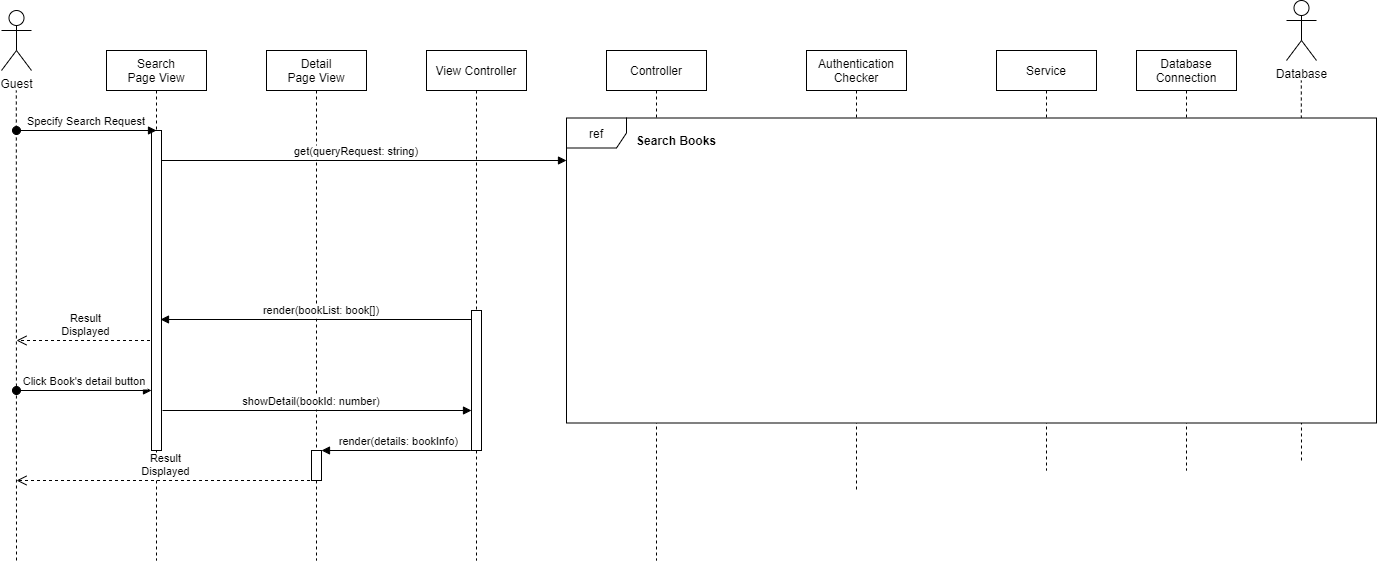

The diagram above was exported from draw.io. Its source (the exported page's mxGraphModel, read from the mxfile embedded in the PNG):
<mxGraphModel dx="2170" dy="1185" grid="1" gridSize="10" guides="1" tooltips="1" connect="1" arrows="1" fold="1" page="1" pageScale="1" pageWidth="850" pageHeight="1100" math="0" shadow="0">
  <root>
    <mxCell id="0" />
    <mxCell id="1" parent="0" />
    <mxCell id="3nuBFxr9cyL0pnOWT2aG-5" value="Controller" style="shape=umlLifeline;perimeter=lifelinePerimeter;container=1;collapsible=0;recursiveResize=0;rounded=0;shadow=0;strokeWidth=1;" parent="1" vertex="1">
      <mxGeometry x="300" y="80" width="100" height="510" as="geometry" />
    </mxCell>
    <mxCell id="UbQzmNmXMgYIMzrZBekG-3" value="Database&#10;Connection" style="shape=umlLifeline;perimeter=lifelinePerimeter;container=1;collapsible=0;recursiveResize=0;rounded=0;shadow=0;strokeWidth=1;" parent="1" vertex="1">
      <mxGeometry x="830" y="80" width="100" height="420" as="geometry" />
    </mxCell>
    <mxCell id="4oxMGhQ7KNxWNzPkbcb4-1" value="Service" style="shape=umlLifeline;perimeter=lifelinePerimeter;container=1;collapsible=0;recursiveResize=0;rounded=0;shadow=0;strokeWidth=1;" parent="1" vertex="1">
      <mxGeometry x="690" y="80" width="100" height="420" as="geometry" />
    </mxCell>
    <mxCell id="UbQzmNmXMgYIMzrZBekG-38" value="Authentication&#10;Checker" style="shape=umlLifeline;perimeter=lifelinePerimeter;container=1;collapsible=0;recursiveResize=0;rounded=0;shadow=0;strokeWidth=1;" parent="1" vertex="1">
      <mxGeometry x="500" y="80" width="100" height="440" as="geometry" />
    </mxCell>
    <mxCell id="3nuBFxr9cyL0pnOWT2aG-1" value="View Controller" style="shape=umlLifeline;perimeter=lifelinePerimeter;container=1;collapsible=0;recursiveResize=0;rounded=0;shadow=0;strokeWidth=1;" parent="1" vertex="1">
      <mxGeometry x="120" y="80" width="100" height="510" as="geometry" />
    </mxCell>
    <mxCell id="UbQzmNmXMgYIMzrZBekG-5" value="Guest" style="shape=umlActor;verticalLabelPosition=bottom;verticalAlign=top;html=1;outlineConnect=0;" parent="1" vertex="1">
      <mxGeometry x="-305" y="40" width="30" height="60" as="geometry" />
    </mxCell>
    <mxCell id="UbQzmNmXMgYIMzrZBekG-8" value="Database" style="shape=umlActor;verticalLabelPosition=bottom;verticalAlign=top;html=1;outlineConnect=0;" parent="1" vertex="1">
      <mxGeometry x="980" y="30" width="30" height="60" as="geometry" />
    </mxCell>
    <mxCell id="UbQzmNmXMgYIMzrZBekG-9" value="" style="endArrow=none;dashed=1;html=1;startArrow=none;" parent="1" edge="1">
      <mxGeometry width="50" height="50" relative="1" as="geometry">
        <mxPoint x="-290" y="590" as="sourcePoint" />
        <mxPoint x="-290.2" y="120" as="targetPoint" />
      </mxGeometry>
    </mxCell>
    <mxCell id="UbQzmNmXMgYIMzrZBekG-10" value="" style="endArrow=none;dashed=1;html=1;startArrow=none;" parent="1" edge="1">
      <mxGeometry width="50" height="50" relative="1" as="geometry">
        <mxPoint x="995" y="490" as="sourcePoint" />
        <mxPoint x="994.8" y="110" as="targetPoint" />
      </mxGeometry>
    </mxCell>
    <mxCell id="UbQzmNmXMgYIMzrZBekG-12" value="" style="points=[];perimeter=orthogonalPerimeter;rounded=0;shadow=0;strokeWidth=1;" parent="1" vertex="1">
      <mxGeometry x="165" y="340" width="10" height="140" as="geometry" />
    </mxCell>
    <mxCell id="UbQzmNmXMgYIMzrZBekG-31" value="Result&#10;Displayed" style="verticalAlign=bottom;endArrow=open;dashed=1;endSize=8;shadow=0;strokeWidth=1;" parent="1" source="UbQzmNmXMgYIMzrZBekG-34" edge="1">
      <mxGeometry relative="1" as="geometry">
        <mxPoint x="-290" y="370" as="targetPoint" />
        <mxPoint x="159.73999999999978" y="429.99999999999994" as="sourcePoint" />
      </mxGeometry>
    </mxCell>
    <mxCell id="UbQzmNmXMgYIMzrZBekG-32" value="Detail&#10;Page View" style="shape=umlLifeline;perimeter=lifelinePerimeter;container=1;collapsible=0;recursiveResize=0;rounded=0;shadow=0;strokeWidth=1;" parent="1" vertex="1">
      <mxGeometry x="-40" y="80" width="100" height="510" as="geometry" />
    </mxCell>
    <mxCell id="UbQzmNmXMgYIMzrZBekG-33" value="" style="points=[];perimeter=orthogonalPerimeter;rounded=0;shadow=0;strokeWidth=1;" parent="UbQzmNmXMgYIMzrZBekG-32" vertex="1">
      <mxGeometry x="45" y="400" width="10" height="30" as="geometry" />
    </mxCell>
    <mxCell id="UbQzmNmXMgYIMzrZBekG-34" value="Search &#10;Page View" style="shape=umlLifeline;perimeter=lifelinePerimeter;container=1;collapsible=0;recursiveResize=0;rounded=0;shadow=0;strokeWidth=1;" parent="1" vertex="1">
      <mxGeometry x="-200" y="80" width="100" height="510" as="geometry" />
    </mxCell>
    <mxCell id="UbQzmNmXMgYIMzrZBekG-35" value="" style="points=[];perimeter=orthogonalPerimeter;rounded=0;shadow=0;strokeWidth=1;" parent="UbQzmNmXMgYIMzrZBekG-34" vertex="1">
      <mxGeometry x="45" y="80" width="10" height="320" as="geometry" />
    </mxCell>
    <mxCell id="UbQzmNmXMgYIMzrZBekG-37" value="Specify Search Request" style="verticalAlign=bottom;startArrow=oval;endArrow=block;startSize=8;shadow=0;strokeWidth=1;" parent="1" edge="1">
      <mxGeometry relative="1" as="geometry">
        <mxPoint x="-290" y="160" as="sourcePoint" />
        <mxPoint x="-150" y="160" as="targetPoint" />
      </mxGeometry>
    </mxCell>
    <mxCell id="3nuBFxr9cyL0pnOWT2aG-8" value="get(queryRequest: string)" style="verticalAlign=bottom;endArrow=block;shadow=0;strokeWidth=1;" parent="1" source="UbQzmNmXMgYIMzrZBekG-35" edge="1">
      <mxGeometry x="-0.0373" relative="1" as="geometry">
        <mxPoint x="275" y="160" as="sourcePoint" />
        <mxPoint x="260" y="190" as="targetPoint" />
        <Array as="points" />
        <mxPoint as="offset" />
      </mxGeometry>
    </mxCell>
    <mxCell id="UbQzmNmXMgYIMzrZBekG-40" value="render(bookList: book[])" style="verticalAlign=bottom;endArrow=block;shadow=0;strokeWidth=1;" parent="1" source="UbQzmNmXMgYIMzrZBekG-12" edge="1">
      <mxGeometry x="-0.0373" relative="1" as="geometry">
        <mxPoint x="140" y="349" as="sourcePoint" />
        <mxPoint x="-146" y="349" as="targetPoint" />
        <Array as="points" />
        <mxPoint as="offset" />
      </mxGeometry>
    </mxCell>
    <mxCell id="UbQzmNmXMgYIMzrZBekG-41" value="Click Book's detail button" style="verticalAlign=bottom;startArrow=oval;endArrow=block;startSize=8;shadow=0;strokeWidth=1;" parent="1" target="UbQzmNmXMgYIMzrZBekG-35" edge="1">
      <mxGeometry relative="1" as="geometry">
        <mxPoint x="-290" y="420" as="sourcePoint" />
        <mxPoint x="-160" y="420" as="targetPoint" />
      </mxGeometry>
    </mxCell>
    <mxCell id="UbQzmNmXMgYIMzrZBekG-42" value="showDetail(bookId: number)" style="verticalAlign=bottom;endArrow=block;shadow=0;strokeWidth=1;" parent="1" target="UbQzmNmXMgYIMzrZBekG-12" edge="1">
      <mxGeometry x="-0.0373" relative="1" as="geometry">
        <mxPoint x="-144" y="439.99999999999994" as="sourcePoint" />
        <mxPoint x="160" y="440" as="targetPoint" />
        <Array as="points" />
        <mxPoint as="offset" />
      </mxGeometry>
    </mxCell>
    <mxCell id="UbQzmNmXMgYIMzrZBekG-43" value="render(details: bookInfo)" style="verticalAlign=bottom;endArrow=block;shadow=0;strokeWidth=1;" parent="1" target="UbQzmNmXMgYIMzrZBekG-33" edge="1">
      <mxGeometry x="-0.0373" relative="1" as="geometry">
        <mxPoint x="164.34" y="480" as="sourcePoint" />
        <mxPoint x="-144.33000000000007" y="480" as="targetPoint" />
        <Array as="points" />
        <mxPoint as="offset" />
      </mxGeometry>
    </mxCell>
    <mxCell id="UbQzmNmXMgYIMzrZBekG-44" value="Result&#10;Displayed" style="verticalAlign=bottom;endArrow=open;dashed=1;endSize=8;shadow=0;strokeWidth=1;" parent="1" edge="1">
      <mxGeometry relative="1" as="geometry">
        <mxPoint x="-290" y="510" as="targetPoint" />
        <mxPoint x="9.500000000000227" y="510" as="sourcePoint" />
      </mxGeometry>
    </mxCell>
    <mxCell id="8rC092QRRUWHJb2w5bCp-1" value="ref" style="shape=umlFrame;whiteSpace=wrap;html=1;fillColor=#FFFFFF;swimlaneFillColor=#ffffff;" parent="1" vertex="1">
      <mxGeometry x="260" y="147.5" width="810" height="305" as="geometry" />
    </mxCell>
    <mxCell id="onF29lSIo8eCjupR_LpP-1" value="&lt;b&gt;Search Books&lt;/b&gt;" style="text;html=1;strokeColor=none;fillColor=none;align=center;verticalAlign=middle;whiteSpace=wrap;rounded=0;" vertex="1" parent="1">
      <mxGeometry x="320" y="160" width="100" height="20" as="geometry" />
    </mxCell>
  </root>
</mxGraphModel>